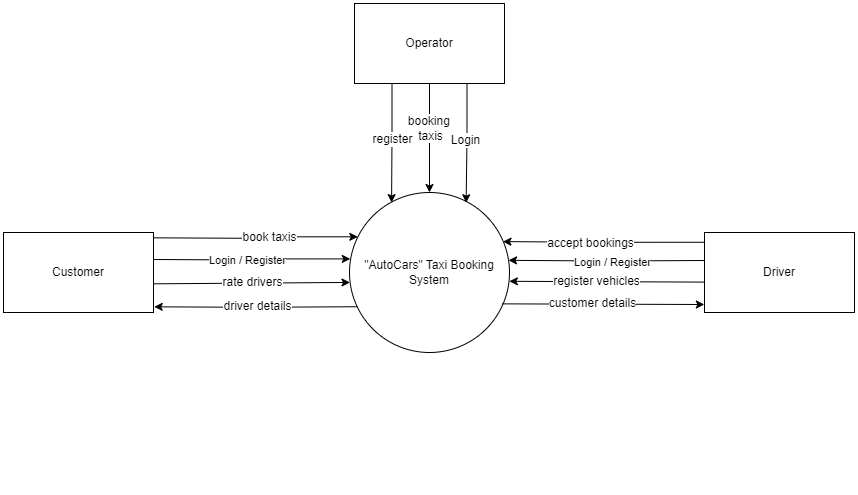

The diagram above was exported from draw.io. Its source (the exported page's mxGraphModel, read from the mxfile embedded in the PNG):
<mxGraphModel dx="1621" dy="1581" grid="1" gridSize="10" guides="1" tooltips="1" connect="1" arrows="1" fold="1" page="1" pageScale="1" pageWidth="827" pageHeight="1169" math="0" shadow="0">
  <root>
    <mxCell id="0" />
    <mxCell id="1" parent="0" />
    <mxCell id="reHW4z_8F1jelUl5JqHC-1" style="edgeStyle=orthogonalEdgeStyle;rounded=0;orthogonalLoop=1;jettySize=auto;html=1;entryX=0.959;entryY=0.307;entryDx=0;entryDy=0;fontSize=12;entryPerimeter=0;exitX=-0.001;exitY=0.122;exitDx=0;exitDy=0;exitPerimeter=0;" parent="1" source="reHW4z_8F1jelUl5JqHC-7" target="reHW4z_8F1jelUl5JqHC-8" edge="1">
      <mxGeometry relative="1" as="geometry">
        <mxPoint x="660" y="210" as="sourcePoint" />
      </mxGeometry>
    </mxCell>
    <mxCell id="reHW4z_8F1jelUl5JqHC-2" value="accept bookings" style="edgeLabel;html=1;align=center;verticalAlign=middle;resizable=0;points=[];fontSize=12;" parent="reHW4z_8F1jelUl5JqHC-1" vertex="1" connectable="0">
      <mxGeometry x="0.3219" y="1" relative="1" as="geometry">
        <mxPoint x="19" as="offset" />
      </mxGeometry>
    </mxCell>
    <mxCell id="reHW4z_8F1jelUl5JqHC-3" style="rounded=0;orthogonalLoop=1;jettySize=auto;html=1;exitX=0.003;exitY=0.62;exitDx=0;exitDy=0;entryX=0.999;entryY=0.555;entryDx=0;entryDy=0;fontSize=12;exitPerimeter=0;entryPerimeter=0;" parent="1" source="reHW4z_8F1jelUl5JqHC-7" target="reHW4z_8F1jelUl5JqHC-8" edge="1">
      <mxGeometry relative="1" as="geometry">
        <mxPoint x="663.9499999999998" y="249.96000000000004" as="sourcePoint" />
        <mxPoint x="467.27999999999975" y="248.68000000000006" as="targetPoint" />
      </mxGeometry>
    </mxCell>
    <mxCell id="reHW4z_8F1jelUl5JqHC-4" value="register vehicles" style="edgeLabel;html=1;align=center;verticalAlign=middle;resizable=0;points=[];fontSize=12;" parent="reHW4z_8F1jelUl5JqHC-3" vertex="1" connectable="0">
      <mxGeometry x="0.1114" y="-1" relative="1" as="geometry">
        <mxPoint as="offset" />
      </mxGeometry>
    </mxCell>
    <mxCell id="reHW4z_8F1jelUl5JqHC-5" style="edgeStyle=orthogonalEdgeStyle;rounded=0;orthogonalLoop=1;jettySize=auto;html=1;exitX=0;exitY=0.5;exitDx=0;exitDy=0;entryX=0.994;entryY=0.424;entryDx=0;entryDy=0;entryPerimeter=0;" parent="1" target="reHW4z_8F1jelUl5JqHC-8" edge="1">
      <mxGeometry relative="1" as="geometry">
        <mxPoint x="665" y="228" as="sourcePoint" />
        <mxPoint x="470" y="228" as="targetPoint" />
      </mxGeometry>
    </mxCell>
    <mxCell id="reHW4z_8F1jelUl5JqHC-6" value="Login / Register" style="edgeLabel;html=1;align=center;verticalAlign=middle;resizable=0;points=[];" parent="reHW4z_8F1jelUl5JqHC-5" vertex="1" connectable="0">
      <mxGeometry x="-0.0496" y="1" relative="1" as="geometry">
        <mxPoint as="offset" />
      </mxGeometry>
    </mxCell>
    <mxCell id="reHW4z_8F1jelUl5JqHC-7" value="Driver" style="rounded=0;whiteSpace=wrap;html=1;fontSize=12;" parent="1" vertex="1">
      <mxGeometry x="665" y="200" width="150" height="80" as="geometry" />
    </mxCell>
    <mxCell id="reHW4z_8F1jelUl5JqHC-8" value="&lt;span data-sider-select-id=&quot;8c71b191-24b8-4d8b-b7d7-d63037c9b05b&quot; style=&quot;font-size: 12px;&quot;&gt;&quot;AutoCars&quot; Taxi Booking System&lt;/span&gt;" style="ellipse;whiteSpace=wrap;html=1;aspect=fixed;fontSize=12;" parent="1" vertex="1">
      <mxGeometry x="310" y="160" width="160" height="160" as="geometry" />
    </mxCell>
    <mxCell id="reHW4z_8F1jelUl5JqHC-9" style="edgeStyle=orthogonalEdgeStyle;rounded=0;orthogonalLoop=1;jettySize=auto;html=1;exitX=0.98;exitY=0.104;exitDx=0;exitDy=0;entryX=0.052;entryY=0.277;entryDx=0;entryDy=0;fontSize=12;exitPerimeter=0;entryPerimeter=0;" parent="1" target="reHW4z_8F1jelUl5JqHC-8" edge="1">
      <mxGeometry relative="1" as="geometry">
        <mxPoint x="111.00000000000023" y="205.31999999999994" as="sourcePoint" />
        <mxPoint x="321.20000000000005" y="204.48000000000025" as="targetPoint" />
      </mxGeometry>
    </mxCell>
    <mxCell id="reHW4z_8F1jelUl5JqHC-10" value="&lt;div data-sider-select-id=&quot;8d109fc9-de46-4115-b3b4-ad9c51bbaee2&quot; style=&quot;font-size: 12px;&quot;&gt;book taxis&lt;/div&gt;" style="edgeLabel;html=1;align=center;verticalAlign=middle;resizable=0;points=[];fontSize=12;" parent="reHW4z_8F1jelUl5JqHC-9" vertex="1" connectable="0">
      <mxGeometry x="0.1535" relative="1" as="geometry">
        <mxPoint as="offset" />
      </mxGeometry>
    </mxCell>
    <mxCell id="reHW4z_8F1jelUl5JqHC-11" style="rounded=0;orthogonalLoop=1;jettySize=auto;html=1;exitX=0.998;exitY=0.879;exitDx=0;exitDy=0;fontSize=12;exitPerimeter=0;entryX=0.003;entryY=0.562;entryDx=0;entryDy=0;entryPerimeter=0;" parent="1" target="reHW4z_8F1jelUl5JqHC-8" edge="1">
      <mxGeometry relative="1" as="geometry">
        <mxPoint x="113.70000000000005" y="251.31999999999994" as="sourcePoint" />
        <mxPoint x="310" y="250" as="targetPoint" />
      </mxGeometry>
    </mxCell>
    <mxCell id="reHW4z_8F1jelUl5JqHC-12" value="rate drivers" style="edgeLabel;html=1;align=center;verticalAlign=middle;resizable=0;points=[];fontSize=12;" parent="reHW4z_8F1jelUl5JqHC-11" vertex="1" connectable="0">
      <mxGeometry x="0.1956" y="4" relative="1" as="geometry">
        <mxPoint x="-19" y="3" as="offset" />
      </mxGeometry>
    </mxCell>
    <mxCell id="reHW4z_8F1jelUl5JqHC-13" style="edgeStyle=orthogonalEdgeStyle;rounded=0;orthogonalLoop=1;jettySize=auto;html=1;exitX=1;exitY=0.5;exitDx=0;exitDy=0;entryX=0.005;entryY=0.415;entryDx=0;entryDy=0;entryPerimeter=0;" parent="1" target="reHW4z_8F1jelUl5JqHC-8" edge="1">
      <mxGeometry relative="1" as="geometry">
        <mxPoint x="114" y="227" as="sourcePoint" />
        <mxPoint x="310" y="227" as="targetPoint" />
      </mxGeometry>
    </mxCell>
    <mxCell id="reHW4z_8F1jelUl5JqHC-14" value="Login / Register" style="edgeLabel;html=1;align=center;verticalAlign=middle;resizable=0;points=[];" parent="reHW4z_8F1jelUl5JqHC-13" vertex="1" connectable="0">
      <mxGeometry x="-0.2985" y="1" relative="1" as="geometry">
        <mxPoint x="24" y="1" as="offset" />
      </mxGeometry>
    </mxCell>
    <mxCell id="reHW4z_8F1jelUl5JqHC-15" value="Customer" style="rounded=0;whiteSpace=wrap;html=1;fontSize=12;" parent="1" vertex="1">
      <mxGeometry x="-36" y="200" width="150" height="80" as="geometry" />
    </mxCell>
    <mxCell id="reHW4z_8F1jelUl5JqHC-16" style="edgeStyle=orthogonalEdgeStyle;rounded=0;orthogonalLoop=1;jettySize=auto;html=1;exitX=0.5;exitY=1;exitDx=0;exitDy=0;entryX=0.5;entryY=0;entryDx=0;entryDy=0;fontSize=12;" parent="1" source="reHW4z_8F1jelUl5JqHC-18" target="reHW4z_8F1jelUl5JqHC-8" edge="1">
      <mxGeometry relative="1" as="geometry" />
    </mxCell>
    <mxCell id="reHW4z_8F1jelUl5JqHC-17" value="booking&amp;nbsp;&lt;div style=&quot;font-size: 12px;&quot;&gt;taxis&lt;/div&gt;" style="edgeLabel;html=1;align=center;verticalAlign=middle;resizable=0;points=[];fontSize=12;" parent="reHW4z_8F1jelUl5JqHC-16" vertex="1" connectable="0">
      <mxGeometry x="-0.1847" relative="1" as="geometry">
        <mxPoint as="offset" />
      </mxGeometry>
    </mxCell>
    <mxCell id="reHW4z_8F1jelUl5JqHC-18" value="&lt;font style=&quot;font-size: 12px;&quot;&gt;Operator&lt;/font&gt;" style="rounded=0;whiteSpace=wrap;html=1;fontSize=12;" parent="1" vertex="1">
      <mxGeometry x="315" y="-29" width="150" height="80" as="geometry" />
    </mxCell>
    <mxCell id="reHW4z_8F1jelUl5JqHC-24" value="" style="rounded=0;whiteSpace=wrap;html=1;strokeColor=none;fontSize=12;" parent="1" vertex="1">
      <mxGeometry x="444" y="400" width="10" height="59" as="geometry" />
    </mxCell>
    <mxCell id="reHW4z_8F1jelUl5JqHC-26" style="edgeStyle=orthogonalEdgeStyle;rounded=0;orthogonalLoop=1;jettySize=auto;html=1;exitX=0.25;exitY=1;exitDx=0;exitDy=0;entryX=0.263;entryY=0.063;entryDx=0;entryDy=0;entryPerimeter=0;fontSize=12;" parent="1" source="reHW4z_8F1jelUl5JqHC-18" target="reHW4z_8F1jelUl5JqHC-8" edge="1">
      <mxGeometry relative="1" as="geometry" />
    </mxCell>
    <mxCell id="reHW4z_8F1jelUl5JqHC-27" value="register" style="edgeLabel;html=1;align=center;verticalAlign=middle;resizable=0;points=[];fontSize=12;" parent="reHW4z_8F1jelUl5JqHC-26" vertex="1" connectable="0">
      <mxGeometry x="-0.0603" relative="1" as="geometry">
        <mxPoint as="offset" />
      </mxGeometry>
    </mxCell>
    <mxCell id="reHW4z_8F1jelUl5JqHC-28" style="edgeStyle=orthogonalEdgeStyle;rounded=0;orthogonalLoop=1;jettySize=auto;html=1;exitX=0.75;exitY=1;exitDx=0;exitDy=0;entryX=0.729;entryY=0.064;entryDx=0;entryDy=0;entryPerimeter=0;fontSize=12;" parent="1" source="reHW4z_8F1jelUl5JqHC-18" target="reHW4z_8F1jelUl5JqHC-8" edge="1">
      <mxGeometry relative="1" as="geometry" />
    </mxCell>
    <mxCell id="reHW4z_8F1jelUl5JqHC-29" value="Login" style="edgeLabel;html=1;align=center;verticalAlign=middle;resizable=0;points=[];fontSize=12;" parent="reHW4z_8F1jelUl5JqHC-28" vertex="1" connectable="0">
      <mxGeometry x="-0.046" y="-1" relative="1" as="geometry">
        <mxPoint as="offset" />
      </mxGeometry>
    </mxCell>
    <mxCell id="zvZ8VEaTvsS2LjGstHXd-1" style="edgeStyle=orthogonalEdgeStyle;rounded=0;orthogonalLoop=1;jettySize=auto;html=1;exitX=0.998;exitY=0.879;exitDx=0;exitDy=0;entryX=0.046;entryY=0.714;entryDx=0;entryDy=0;fontSize=12;exitPerimeter=0;entryPerimeter=0;endArrow=none;endFill=0;startArrow=classic;startFill=1;" parent="1" target="reHW4z_8F1jelUl5JqHC-8" edge="1">
      <mxGeometry relative="1" as="geometry">
        <mxPoint x="114.70000000000005" y="274.31999999999994" as="sourcePoint" />
        <mxPoint x="315.32000000000016" y="274.4000000000001" as="targetPoint" />
      </mxGeometry>
    </mxCell>
    <mxCell id="zvZ8VEaTvsS2LjGstHXd-2" value="driver details" style="edgeLabel;html=1;align=center;verticalAlign=middle;resizable=0;points=[];fontSize=12;" parent="zvZ8VEaTvsS2LjGstHXd-1" vertex="1" connectable="0">
      <mxGeometry x="0.1956" y="4" relative="1" as="geometry">
        <mxPoint x="-19" y="3" as="offset" />
      </mxGeometry>
    </mxCell>
    <mxCell id="zvZ8VEaTvsS2LjGstHXd-3" style="rounded=0;orthogonalLoop=1;jettySize=auto;html=1;exitX=-0.001;exitY=0.9;exitDx=0;exitDy=0;fontSize=12;exitPerimeter=0;entryX=0.953;entryY=0.696;entryDx=0;entryDy=0;entryPerimeter=0;endArrow=none;endFill=0;startArrow=classic;startFill=1;" parent="1" source="reHW4z_8F1jelUl5JqHC-7" target="reHW4z_8F1jelUl5JqHC-8" edge="1">
      <mxGeometry relative="1" as="geometry">
        <mxPoint x="663.9499999999998" y="271.96000000000004" as="sourcePoint" />
        <mxPoint x="470" y="272" as="targetPoint" />
      </mxGeometry>
    </mxCell>
    <mxCell id="zvZ8VEaTvsS2LjGstHXd-4" value="customer details" style="edgeLabel;html=1;align=center;verticalAlign=middle;resizable=0;points=[];fontSize=12;" parent="zvZ8VEaTvsS2LjGstHXd-3" vertex="1" connectable="0">
      <mxGeometry x="0.1114" y="-1" relative="1" as="geometry">
        <mxPoint as="offset" />
      </mxGeometry>
    </mxCell>
  </root>
</mxGraphModel>